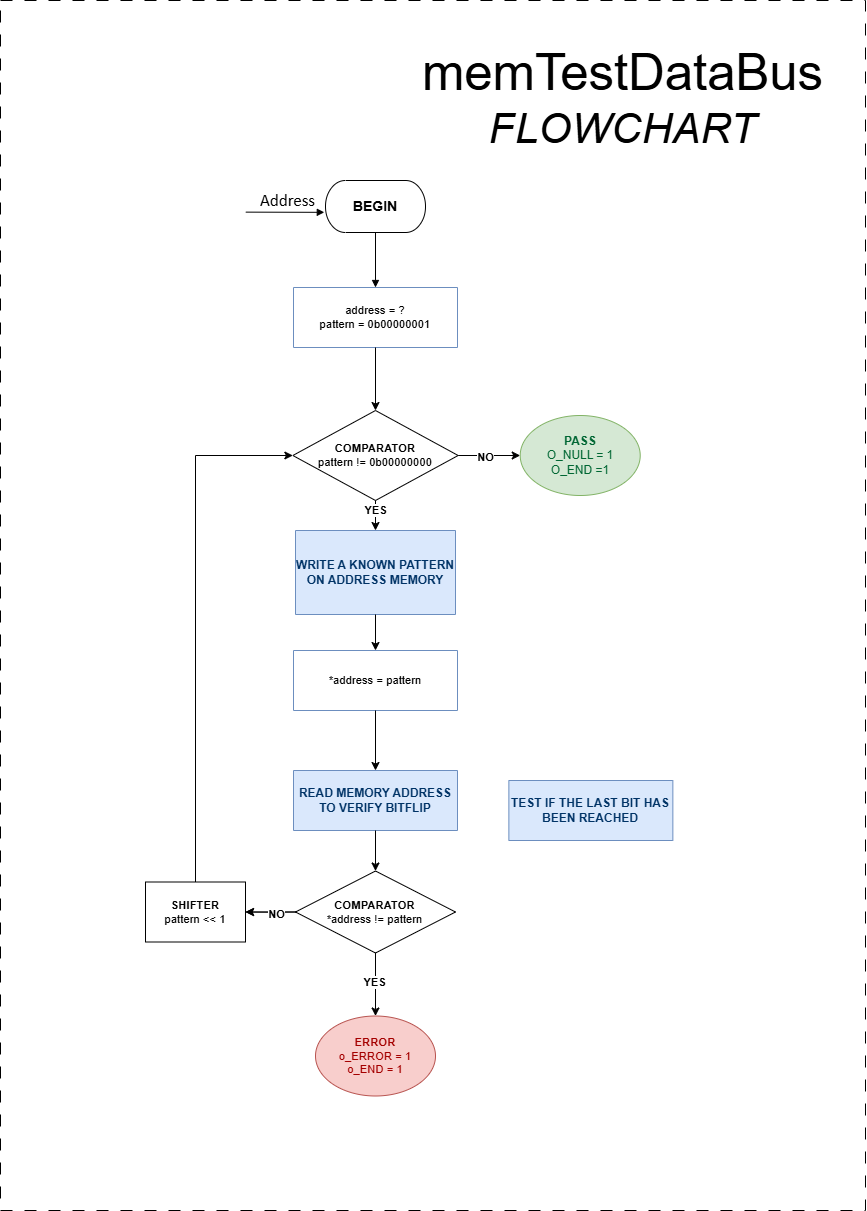

The diagram above was exported from draw.io. Its source (the exported page's mxGraphModel, read from the mxfile embedded in the PNG):
<mxGraphModel dx="3707" dy="1763" grid="1" gridSize="10" guides="1" tooltips="1" connect="1" arrows="1" fold="1" page="1" pageScale="1" pageWidth="827" pageHeight="1169" math="0" shadow="0">
  <root>
    <mxCell id="0" />
    <mxCell id="1" parent="0" />
    <mxCell id="2" value="" style="rounded=0;whiteSpace=wrap;html=1;dashed=1;dashPattern=12 12;movable=1;resizable=1;rotatable=1;deletable=1;editable=1;locked=0;connectable=1;" vertex="1" parent="1">
      <mxGeometry x="-170" y="100" width="865" height="1210" as="geometry" />
    </mxCell>
    <UserObject label="&lt;div style=&quot;font-size: 1px&quot;&gt;&lt;font style=&quot;font-size: 11.29px; color: rgb(0, 0, 0); direction: ltr; letter-spacing: 0px; line-height: 120%; opacity: 1;&quot;&gt;&lt;font&gt;address = ?&lt;br&gt;pattern = 0b00000001&lt;/font&gt;&lt;br&gt;&lt;/font&gt;&lt;/div&gt;" tags="Fluxograma" id="3">
      <mxCell style="verticalAlign=middle;align=center;overflow=width;vsdxID=2;fillColor=none;shape=stencil(nZBLDoAgDERP0z3SIyjew0SURgSD+Lu9kMZoXLhwN9O+tukAlrNpJg1SzDH4QW/URgNYgZTkjA4UkwJUgGXng+6DX1zLfmoymdXo17xh5zmRJ6Q42BWCfc2oJfdAr+Yv+AP9Cb7OJ3H/2JG1HNGz/84klThPVCc=);strokeColor=#6c8ebf;spacingTop=-1;spacingBottom=-1;spacingLeft=-1;spacingRight=-1;points=[[0,0.5,0],[1,0.5,0],[0.5,1,0],[0.5,0,0]];labelBackgroundColor=none;rounded=0;html=1;whiteSpace=wrap;fontFamily=Helvetica;" vertex="1" parent="1">
        <mxGeometry x="123" y="387" width="164" height="60" as="geometry" />
      </mxCell>
    </UserObject>
    <UserObject label="&lt;div style=&quot;&quot;&gt;&lt;font style=&quot;color: rgb(0, 0, 0); direction: ltr; letter-spacing: 0px; line-height: 120%; opacity: 1; font-size: 14px;&quot;&gt;&lt;b style=&quot;&quot;&gt;BEGIN&lt;/b&gt;&lt;/font&gt;&lt;/div&gt;" tags="Fluxograma" id="4">
      <mxCell style="verticalAlign=middle;align=center;overflow=width;vsdxID=4;fillColor=#ffffff;gradientColor=none;shape=stencil(tVLLDsIgEPwajiQIMfFe638Qu22JCM2Ctv69kK0Rm9qDibeZndkXC1NV6PUATIoQ0V9gNE3smToyKY3rAU1MiKmaqar1CB36m2uIDzo7M7r6e64wUZ4UOUWKB9GdIH4irzWu8B42vRrPScNFXZzN+5mvl3qJXE8mcPRRR+Pdh2Y1dsBTE95a3c0TkBRGgKEIb6wg1/r+ssCXd/vLCgm8z9caa+n6pb48dwrRV1H1Ew==);strokeColor=#000000;spacingTop=-1;spacingBottom=-1;spacingLeft=-1;spacingRight=-1;points=[[0.5,1,0],[0.5,0,0],[0,0.5,0],[1,0.5,0]];labelBackgroundColor=none;rounded=0;html=1;whiteSpace=wrap;fontFamily=Helvetica;" vertex="1" parent="1">
        <mxGeometry x="155" y="280" width="100" height="52" as="geometry" />
      </mxCell>
    </UserObject>
    <UserObject label="&lt;div style=&quot;font-size: 1px&quot;&gt;&lt;font style=&quot;font-size:16.93px;font-family:Calibri;color:#000000;direction:ltr;letter-spacing:0px;line-height:120%;opacity:1&quot;&gt;Address&lt;br&gt;&lt;/font&gt;&lt;/div&gt;" tags="Fundo" id="5">
      <mxCell style="verticalAlign=middle;align=right;overflow=width;vsdxID=7;fillColor=none;gradientColor=none;shape=stencil(nZBLDoAgDERP0z3SIyjew0SURgSD+Lu9kMZoXLhwN9O+tukAlrNpJg1SzDH4QW/URgNYgZTkjA4UkwJUgGXng+6DX1zLfmoymdXo17xh5zmRJ6Q42BWCfc2oJfdAr+Yv+AP9Cb7OJ3H/2JG1HNGz/84klThPVCc=);strokeColor=none;strokeWidth=2;points=[];labelBackgroundColor=none;rounded=0;html=1;whiteSpace=wrap;" vertex="1" parent="1">
        <mxGeometry x="55" y="289" width="90" height="23" as="geometry" />
      </mxCell>
    </UserObject>
    <UserObject label="&lt;div style=&quot;font-size: 1px&quot;&gt;&lt;font style=&quot;font-size: 11.29px; color: rgb(0, 0, 0); direction: ltr; letter-spacing: 0px; line-height: 120%; opacity: 1;&quot;&gt;*address = pattern&lt;br&gt;&lt;/font&gt;&lt;/div&gt;" tags="Fluxograma" id="6">
      <mxCell style="verticalAlign=middle;align=center;overflow=width;vsdxID=9;fillColor=none;shape=stencil(nZBLDoAgDERP0z3SIyjew0SURgSD+Lu9kMZoXLhwN9O+tukAlrNpJg1SzDH4QW/URgNYgZTkjA4UkwJUgGXng+6DX1zLfmoymdXo17xh5zmRJ6Q42BWCfc2oJfdAr+Yv+AP9Cb7OJ3H/2JG1HNGz/84klThPVCc=);strokeColor=#6c8ebf;spacingTop=-1;spacingBottom=-1;spacingLeft=-1;spacingRight=-1;points=[[0,0.5,0],[1,0.5,0],[0.5,1,0],[0.5,0,0]];labelBackgroundColor=none;rounded=0;html=1;whiteSpace=wrap;fontFamily=Helvetica;" vertex="1" parent="1">
        <mxGeometry x="123" y="750" width="164" height="60" as="geometry" />
      </mxCell>
    </UserObject>
    <UserObject label="&lt;div style=&quot;&quot;&gt;&lt;font color=&quot;#003366&quot; style=&quot;direction: ltr; letter-spacing: 0px; line-height: 120%; opacity: 1;&quot;&gt;&lt;b&gt;READ MEMORY ADDRESS TO VERIFY BITFLIP&lt;/b&gt;&lt;/font&gt;&lt;/div&gt;" tags="Fluxograma" id="7">
      <mxCell style="verticalAlign=middle;align=center;overflow=width;vsdxID=18;fillColor=#dae8fc;shape=stencil(nZBLDoAgDERP0z3SIyjew0SURgSD+Lu9kMZoXLhwN9O+tukAlrNpJg1SzDH4QW/URgNYgZTkjA4UkwJUgGXng+6DX1zLfmoymdXo17xh5zmRJ6Q42BWCfc2oJfdAr+Yv+AP9Cb7OJ3H/2JG1HNGz/84klThPVCc=);strokeColor=#6c8ebf;spacingTop=-1;spacingBottom=-1;spacingLeft=-1;spacingRight=-1;points=[[0,0.5,0],[1,0.5,0],[0.5,1,0],[0.5,0,0]];labelBackgroundColor=none;rounded=0;html=1;whiteSpace=wrap;fontColor=default;fontFamily=Helvetica;" vertex="1" parent="1">
        <mxGeometry x="123" y="870" width="164" height="60" as="geometry" />
      </mxCell>
    </UserObject>
    <UserObject label="" tags="Fluxograma" id="8">
      <mxCell style="vsdxID=20;fillColor=#ffffff;gradientColor=none;shape=stencil(UzV2Ls5ILEhVNTIoLinKz04tz0wpyVA1dlE1MsrMy0gtyiwBslSNXVWNndPyi1LTi/JL81Ig/IJEkEoQKze/DGRCBUSfAUiHkUElhGcK4bpBVOZk5iGpNEVVikeloQHZpsK0YlWLz1QgA+HFtMycHEgIIcujBwlQCBKcxq4A);strokeColor=#000000;spacingTop=-1;spacingBottom=-1;spacingLeft=-1;spacingRight=-1;points=[[0,0.5,0],[1,0.5,0],[0.5,0,0],[0.5,1,0]];labelBackgroundColor=none;rounded=0;html=1;whiteSpace=wrap;fontFamily=Helvetica;" vertex="1" parent="1">
        <mxGeometry x="125" y="970.5" width="160" height="82" as="geometry" />
      </mxCell>
    </UserObject>
    <mxCell id="9" value="&lt;div style=&quot;font-size: 1px&quot;&gt;&lt;font style=&quot;font-size: 11.29px; color: rgb(0, 0, 0); direction: ltr; letter-spacing: 0px; line-height: 120%; opacity: 1;&quot;&gt;&lt;b&gt;COMPARATOR&lt;/b&gt;&lt;/font&gt;&lt;/div&gt;&lt;div style=&quot;font-size: 1px&quot;&gt;&lt;font style=&quot;font-size: 11.29px; color: rgb(0, 0, 0); direction: ltr; letter-spacing: 0px; line-height: 120%; opacity: 1;&quot;&gt;*address != pattern&lt;br&gt;&lt;/font&gt;&lt;/div&gt;" style="text;vsdxID=20;fillColor=none;gradientColor=none;strokeColor=none;spacingTop=-1;spacingBottom=-1;spacingLeft=-1;spacingRight=-1;points=[[0,0.5,0],[1,0.5,0],[0.5,0,0],[0.5,1,0]];labelBackgroundColor=none;rounded=0;html=1;whiteSpace=wrap;verticalAlign=middle;align=center;overflow=width;;html=1;fontFamily=Helvetica;" vertex="1" parent="8">
      <mxGeometry x="13.327999999999998" y="10.25" width="133.32799999999997" height="61.5" as="geometry" />
    </mxCell>
    <UserObject label="&lt;div style=&quot;&quot;&gt;&lt;font&gt;&lt;span style=&quot;font-size: 11.29px;&quot;&gt;&lt;b&gt;SHIFTER&lt;/b&gt;&lt;/span&gt;&lt;/font&gt;&lt;/div&gt;&lt;div style=&quot;font-size: 1px&quot;&gt;&lt;font style=&quot;font-size: 11.29px; color: rgb(0, 0, 0); direction: ltr; letter-spacing: 0px; line-height: 120%; opacity: 1;&quot;&gt;pattern &amp;lt;&amp;lt; 1&lt;br&gt;&lt;/font&gt;&lt;/div&gt;" tags="Fluxograma" id="10">
      <mxCell style="verticalAlign=middle;align=center;overflow=width;vsdxID=51;fillColor=#ffffff;gradientColor=none;shape=stencil(nZBLDoAgDERP0z3SIyjew0SURgSD+Lu9kMZoXLhwN9O+tukAlrNpJg1SzDH4QW/URgNYgZTkjA4UkwJUgGXng+6DX1zLfmoymdXo17xh5zmRJ6Q42BWCfc2oJfdAr+Yv+AP9Cb7OJ3H/2JG1HNGz/84klThPVCc=);strokeColor=#000000;spacingTop=-1;spacingBottom=-1;spacingLeft=-1;spacingRight=-1;points=[[0,0.5,0],[1,0.5,0],[0.5,1,0],[0.5,0,0]];labelBackgroundColor=none;rounded=0;html=1;whiteSpace=wrap;fontFamily=Helvetica;" vertex="1" parent="1">
        <mxGeometry x="-25" y="981.5" width="100" height="60" as="geometry" />
      </mxCell>
    </UserObject>
    <UserObject label="&lt;div style=&quot;font-size: 1px&quot;&gt;&lt;font style=&quot;font-size: 11.29px; color: rgb(0, 0, 0); direction: ltr; letter-spacing: 0px; line-height: 120%; opacity: 1;&quot;&gt;&lt;br&gt;&lt;/font&gt;&lt;/div&gt;" tags="Conector" id="11">
      <mxCell style="vsdxID=5;edgeStyle=none;startArrow=none;endArrow=block;startSize=5;endSize=5;strokeColor=#000000;spacingTop=0;spacingBottom=0;spacingLeft=0;spacingRight=0;verticalAlign=middle;html=1;labelBackgroundColor=#ffffff;rounded=0;align=center;exitX=0.5;exitY=1;exitDx=0;exitDy=0;exitPerimeter=0;entryX=0.5;entryY=0;entryDx=0;entryDy=0;entryPerimeter=0;fontFamily=Helvetica;" edge="1" source="4" target="3" parent="1">
        <mxGeometry x="0.0182" relative="1" as="geometry">
          <mxPoint as="offset" />
          <Array as="points" />
        </mxGeometry>
      </mxCell>
    </UserObject>
    <UserObject label="&lt;div style=&quot;font-size: 1px&quot;&gt;&lt;font face=&quot;Helvetica&quot; style=&quot;font-size: 50.8px; color: rgb(0, 0, 0); direction: ltr; letter-spacing: 0px; line-height: 120%; opacity: 1;&quot;&gt;memTestDataBus&lt;br&gt;&lt;/font&gt;&lt;font style=&quot;font-size: 42.33px; color: rgb(0, 0, 0); direction: ltr; letter-spacing: 0px; line-height: 120%; opacity: 1;&quot;&gt;&lt;i style=&quot;&quot;&gt;&lt;font face=&quot;Helvetica&quot;&gt;FLOWCHART&lt;/font&gt;&lt;br&gt;&lt;/i&gt;&lt;/font&gt;&lt;/div&gt;" tags="Fundo" id="12">
      <mxCell style="verticalAlign=middle;align=center;overflow=width;vsdxID=60;fillColor=none;gradientColor=none;shape=stencil(nZBLDoAgDERP0z3SIyjew0SURgSD+Lu9kMZoXLhwN9O+tukAlrNpJg1SzDH4QW/URgNYgZTkjA4UkwJUgGXng+6DX1zLfmoymdXo17xh5zmRJ6Q42BWCfc2oJfdAr+Yv+AP9Cb7OJ3H/2JG1HNGz/84klThPVCc=);strokeColor=none;points=[];labelBackgroundColor=none;rounded=0;html=1;whiteSpace=wrap;" vertex="1" parent="1">
        <mxGeometry x="245" y="135" width="415" height="126" as="geometry" />
      </mxCell>
    </UserObject>
    <UserObject label="&lt;div style=&quot;font-size: 1px&quot;&gt;&lt;font style=&quot;font-size: 11.29px; font-family: Calibri; color: rgb(0, 0, 0); direction: ltr; letter-spacing: 0px; line-height: 120%; opacity: 1;&quot;&gt;&lt;br&gt;&lt;/font&gt;&lt;/div&gt;" tags="Conector" id="13">
      <mxCell style="vsdxID=5;edgeStyle=none;startArrow=none;endArrow=block;startSize=5;endSize=5;strokeColor=#000000;spacingTop=0;spacingBottom=0;spacingLeft=0;spacingRight=0;verticalAlign=middle;html=1;labelBackgroundColor=#ffffff;rounded=0;align=center;exitX=0.225;exitY=0.984;exitDx=0;exitDy=0;exitPerimeter=0;entryX=-0.012;entryY=0.612;entryDx=0;entryDy=0;entryPerimeter=0;" edge="1" source="5" target="4" parent="1">
        <mxGeometry relative="1" as="geometry">
          <mxPoint x="10" as="offset" />
          <Array as="points" />
          <mxPoint x="99.89999999999998" y="312" as="sourcePoint" />
          <mxPoint x="99.89999999999998" y="367" as="targetPoint" />
        </mxGeometry>
      </mxCell>
    </UserObject>
    <mxCell id="14" value="&lt;div style=&quot;font-size: 1px&quot;&gt;&lt;font style=&quot;font-size: 11.29px; direction: ltr; letter-spacing: 0px; line-height: 120%; opacity: 1;&quot;&gt;&lt;b&gt;ERROR&lt;/b&gt;&lt;br&gt;&lt;span style=&quot;font-weight: normal;&quot;&gt;o_ERROR = 1&lt;br&gt;o_END = 1&lt;/span&gt;&lt;br&gt;&lt;/font&gt;&lt;/div&gt;" style="ellipse;whiteSpace=wrap;html=1;fillColor=#f8cecc;strokeColor=#b85450;fontColor=#a40000;fontFamily=Helvetica;" vertex="1" parent="1">
      <mxGeometry x="145" y="1115.5" width="120" height="80" as="geometry" />
    </mxCell>
    <mxCell id="15" style="edgeStyle=orthogonalEdgeStyle;rounded=0;orthogonalLoop=1;jettySize=auto;html=1;entryX=0.5;entryY=0;entryDx=0;entryDy=0;exitX=0.5;exitY=1;exitDx=0;exitDy=0;exitPerimeter=0;fontFamily=Helvetica;" edge="1" source="8" target="14" parent="1">
      <mxGeometry relative="1" as="geometry">
        <mxPoint x="205" y="1057.5" as="sourcePoint" />
      </mxGeometry>
    </mxCell>
    <mxCell id="16" value="&lt;b&gt;YES&lt;/b&gt;" style="edgeLabel;html=1;align=center;verticalAlign=middle;resizable=0;points=[];fontFamily=Helvetica;" connectable="0" vertex="1" parent="15">
      <mxGeometry x="-0.1239" y="-2" relative="1" as="geometry">
        <mxPoint as="offset" />
      </mxGeometry>
    </mxCell>
    <mxCell id="17" style="edgeStyle=orthogonalEdgeStyle;rounded=0;orthogonalLoop=1;jettySize=auto;html=1;entryX=0.5;entryY=0;entryDx=0;entryDy=0;entryPerimeter=0;fontFamily=Helvetica;" edge="1" source="7" target="8" parent="1">
      <mxGeometry relative="1" as="geometry" />
    </mxCell>
    <UserObject label="" tags="Fluxograma" id="18">
      <mxCell style="vsdxID=20;fillColor=#ffffff;gradientColor=none;shape=stencil(UzV2Ls5ILEhVNTIoLinKz04tz0wpyVA1dlE1MsrMy0gtyiwBslSNXVWNndPyi1LTi/JL81Ig/IJEkEoQKze/DGRCBUSfAUiHkUElhGcK4bpBVOZk5iGpNEVVikeloQHZpsK0YlWLz1QgA+HFtMycHEgIIcujBwlQCBKcxq4A);strokeColor=#000000;spacingTop=-1;spacingBottom=-1;spacingLeft=-1;spacingRight=-1;points=[[0,0.5,0],[1,0.5,0],[0.5,0,0],[0.5,1,0]];labelBackgroundColor=none;rounded=0;html=1;whiteSpace=wrap;" vertex="1" parent="1">
        <mxGeometry x="122.36000000000001" y="510" width="165.28" height="90" as="geometry" />
      </mxCell>
    </UserObject>
    <mxCell id="19" value="&lt;div style=&quot;font-size: 1px&quot;&gt;&lt;font style=&quot;font-size: 11.29px; color: rgb(0, 0, 0); direction: ltr; letter-spacing: 0px; line-height: 120%; opacity: 1;&quot;&gt;&lt;b&gt;COMPARATOR&lt;/b&gt;&lt;/font&gt;&lt;/div&gt;&lt;div style=&quot;font-size: 1px&quot;&gt;&lt;font style=&quot;font-size: 11.29px; color: rgb(0, 0, 0); direction: ltr; letter-spacing: 0px; line-height: 120%; opacity: 1;&quot;&gt;&lt;span style=&quot;font-size: 11.29px;&quot;&gt;pattern != 0b00000000&lt;/span&gt;&lt;/font&gt;&lt;/div&gt;" style="text;vsdxID=20;fillColor=none;gradientColor=none;strokeColor=none;spacingTop=-1;spacingBottom=-1;spacingLeft=-1;spacingRight=-1;points=[[0,0.5,0],[1,0.5,0],[0.5,0,0],[0.5,1,0]];labelBackgroundColor=none;rounded=0;html=1;whiteSpace=wrap;verticalAlign=middle;align=center;overflow=width;;html=1;fontFamily=Helvetica;" vertex="1" parent="18">
      <mxGeometry x="13.767824" y="11.25" width="137.727824" height="67.5" as="geometry" />
    </mxCell>
    <mxCell id="20" style="edgeStyle=orthogonalEdgeStyle;rounded=0;orthogonalLoop=1;jettySize=auto;html=1;entryX=1;entryY=0.5;entryDx=0;entryDy=0;entryPerimeter=0;exitX=0;exitY=0.5;exitDx=0;exitDy=0;exitPerimeter=0;fontFamily=Helvetica;fontStyle=1" edge="1" source="8" parent="1">
      <mxGeometry relative="1" as="geometry">
        <mxPoint x="75" y="1011.5" as="targetPoint" />
      </mxGeometry>
    </mxCell>
    <mxCell id="21" value="&lt;b&gt;PASS&lt;/b&gt;&lt;br&gt;O_NULL = 1&lt;br&gt;O_END =1" style="ellipse;whiteSpace=wrap;html=1;fillColor=#d5e8d4;strokeColor=#82b366;fontColor=#006633;" vertex="1" parent="1">
      <mxGeometry x="349.72" y="515" width="120" height="80" as="geometry" />
    </mxCell>
    <UserObject label="&lt;div style=&quot;&quot;&gt;&lt;font color=&quot;#003366&quot;&gt;&lt;b&gt;TEST IF THE LAST BIT HAS BEEN REACHED&lt;/b&gt;&lt;/font&gt;&lt;/div&gt;" tags="Fluxograma" id="22">
      <mxCell style="verticalAlign=middle;align=center;overflow=width;vsdxID=18;fillColor=#dae8fc;shape=stencil(nZBLDoAgDERP0z3SIyjew0SURgSD+Lu9kMZoXLhwN9O+tukAlrNpJg1SzDH4QW/URgNYgZTkjA4UkwJUgGXng+6DX1zLfmoymdXo17xh5zmRJ6Q42BWCfc2oJfdAr+Yv+AP9Cb7OJ3H/2JG1HNGz/84klThPVCc=);strokeColor=#6c8ebf;spacingTop=-1;spacingBottom=-1;spacingLeft=-1;spacingRight=-1;points=[[0,0.5,0],[1,0.5,0],[0.5,1,0],[0.5,0,0]];labelBackgroundColor=none;rounded=0;html=1;whiteSpace=wrap;fontColor=default;fontFamily=Helvetica;" vertex="1" parent="1">
        <mxGeometry x="338.36" y="880" width="164" height="60" as="geometry" />
      </mxCell>
    </UserObject>
    <mxCell id="23" style="edgeStyle=orthogonalEdgeStyle;rounded=0;orthogonalLoop=1;jettySize=auto;html=1;entryX=0.5;entryY=0;entryDx=0;entryDy=0;entryPerimeter=0;" edge="1" source="6" target="7" parent="1">
      <mxGeometry relative="1" as="geometry" />
    </mxCell>
    <mxCell id="24" style="edgeStyle=orthogonalEdgeStyle;rounded=0;orthogonalLoop=1;jettySize=auto;html=1;exitX=1;exitY=0.5;exitDx=0;exitDy=0;exitPerimeter=0;" edge="1" source="18" target="21" parent="1">
      <mxGeometry relative="1" as="geometry" />
    </mxCell>
    <mxCell id="25" value="&lt;b&gt;NO&lt;/b&gt;" style="edgeLabel;html=1;align=center;verticalAlign=middle;resizable=0;points=[];" connectable="0" vertex="1" parent="24">
      <mxGeometry x="-0.1778" y="-1" relative="1" as="geometry">
        <mxPoint as="offset" />
      </mxGeometry>
    </mxCell>
    <mxCell id="26" value="" style="edgeStyle=orthogonalEdgeStyle;rounded=0;orthogonalLoop=1;jettySize=auto;html=1;exitX=0;exitY=0.5;exitDx=0;exitDy=0;exitPerimeter=0;" edge="1" source="8" parent="1">
      <mxGeometry relative="1" as="geometry">
        <mxPoint x="75" y="1011.5" as="targetPoint" />
      </mxGeometry>
    </mxCell>
    <mxCell id="27" value="&lt;b&gt;NO&lt;/b&gt;" style="edgeLabel;html=1;align=center;verticalAlign=middle;resizable=0;points=[];" connectable="0" vertex="1" parent="26">
      <mxGeometry x="-0.1634" y="1" relative="1" as="geometry">
        <mxPoint as="offset" />
      </mxGeometry>
    </mxCell>
    <mxCell id="28" style="edgeStyle=orthogonalEdgeStyle;rounded=0;orthogonalLoop=1;jettySize=auto;html=1;entryX=0;entryY=0.5;entryDx=0;entryDy=0;entryPerimeter=0;" edge="1" source="10" target="18" parent="1">
      <mxGeometry relative="1" as="geometry">
        <Array as="points">
          <mxPoint x="25" y="555" />
        </Array>
      </mxGeometry>
    </mxCell>
    <UserObject label="WRITE A KNOWN PATTERN ON ADDRESS MEMORY" tags="Fluxograma" id="29">
      <mxCell style="verticalAlign=middle;align=center;overflow=width;vsdxID=8;fillColor=#dae8fc;shape=stencil(nZBLDoAgDERP0z3SIyjew0SURgSD+Lu9kMZoXLhwN9O+tukAlrNpJg1SzDH4QW/URgNYgZTkjA4UkwJUgGXng+6DX1zLfmoymdXo17xh5zmRJ6Q42BWCfc2oJfdAr+Yv+AP9Cb7OJ3H/2JG1HNGz/84klThPVCc=);strokeColor=#6c8ebf;spacingTop=-1;spacingBottom=-1;spacingLeft=-1;spacingRight=-1;points=[[1,0.5,0],[0.5,0.5,0],[0.5,0,0]];labelBackgroundColor=none;rounded=0;html=1;whiteSpace=wrap;fontFamily=Helvetica;fontStyle=1;fontColor=#003366;" vertex="1" parent="1">
        <mxGeometry x="125" y="630" width="160" height="84" as="geometry" />
      </mxCell>
    </UserObject>
    <mxCell id="30" style="edgeStyle=orthogonalEdgeStyle;rounded=0;orthogonalLoop=1;jettySize=auto;html=1;entryX=0.5;entryY=0;entryDx=0;entryDy=0;entryPerimeter=0;" edge="1" source="3" target="18" parent="1">
      <mxGeometry relative="1" as="geometry" />
    </mxCell>
    <mxCell id="31" style="edgeStyle=orthogonalEdgeStyle;rounded=0;orthogonalLoop=1;jettySize=auto;html=1;exitX=0.5;exitY=1;exitDx=0;exitDy=0;exitPerimeter=0;" edge="1" source="18" target="29" parent="1">
      <mxGeometry relative="1" as="geometry" />
    </mxCell>
    <mxCell id="32" value="&lt;b&gt;YES&lt;/b&gt;" style="edgeLabel;html=1;align=center;verticalAlign=middle;resizable=0;points=[];" connectable="0" vertex="1" parent="31">
      <mxGeometry x="-0.6484" y="-1" relative="1" as="geometry">
        <mxPoint as="offset" />
      </mxGeometry>
    </mxCell>
    <mxCell id="33" style="edgeStyle=orthogonalEdgeStyle;rounded=0;orthogonalLoop=1;jettySize=auto;html=1;entryX=0.5;entryY=0;entryDx=0;entryDy=0;entryPerimeter=0;" edge="1" source="29" target="6" parent="1">
      <mxGeometry relative="1" as="geometry" />
    </mxCell>
  </root>
</mxGraphModel>